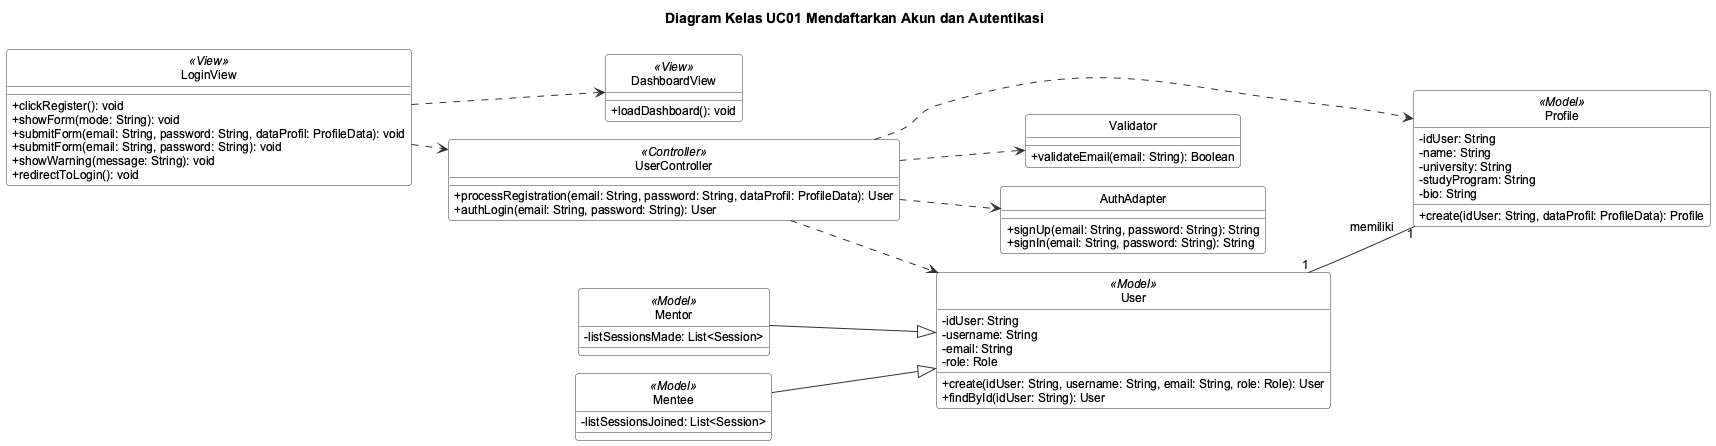

The diagram above was rendered by PlantUML. Its source (embedded in the PNG):
@startuml diagram-uc01
!include _style.iuml
!pragma layout smetana
title Diagram Kelas UC01 Mendaftarkan Akun dan Autentikasi
left to right direction

class LoginView <<View>> {
  + clickRegister(): void
  + showForm(mode: String): void
  + submitForm(email: String, password: String, dataProfil: ProfileData): void
  + submitForm(email: String, password: String): void
  + showWarning(message: String): void
  + redirectToLogin(): void
}
class DashboardView <<View>> {
  + loadDashboard(): void
}
class UserController <<Controller>> {
  + processRegistration(email: String, password: String, dataProfil: ProfileData): User
  + authLogin(email: String, password: String): User
}
class Validator {
  + validateEmail(email: String): Boolean
}
class AuthAdapter {
  + signUp(email: String, password: String): String
  + signIn(email: String, password: String): String
}
class User <<Model>> {
  - idUser: String
  - username: String
  - email: String
  - role: Role
  + create(idUser: String, username: String, email: String, role: Role): User
  + findById(idUser: String): User
}
class Profile <<Model>> {
  - idUser: String
  - name: String
  - university: String
  - studyProgram: String
  - bio: String
  + create(idUser: String, dataProfil: ProfileData): Profile
}
class Mentor <<Model>> {
  - listSessionsMade: List<Session>
}
class Mentee <<Model>> {
  - listSessionsJoined: List<Session>
}

LoginView ..> UserController
LoginView ..> DashboardView
UserController ..> Validator
UserController ..> AuthAdapter
UserController ..> User
UserController ..> Profile
User "1" -- "1" Profile : memiliki >
Mentor --|> User
Mentee --|> User
@enduml